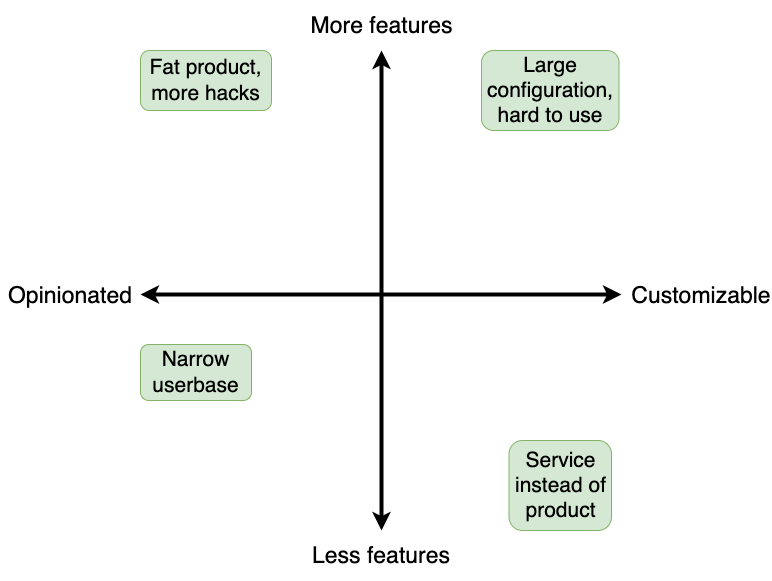

The diagram above was exported from draw.io. Its source (the exported page's mxGraphModel, read from the mxfile embedded in the PNG):
<mxGraphModel dx="1426" dy="680" grid="1" gridSize="10" guides="1" tooltips="1" connect="1" arrows="1" fold="1" page="1" pageScale="1" pageWidth="850" pageHeight="1100" math="0" shadow="0">
  <root>
    <mxCell id="0" />
    <mxCell id="1" parent="0" />
    <mxCell id="ASMonfyOZcRQiindLrp9-1" value="" style="endArrow=classic;startArrow=classic;html=1;rounded=0;strokeWidth=4;" parent="1" edge="1">
      <mxGeometry width="50" height="50" relative="1" as="geometry">
        <mxPoint x="400" y="640" as="sourcePoint" />
        <mxPoint x="400" y="160" as="targetPoint" />
      </mxGeometry>
    </mxCell>
    <mxCell id="ASMonfyOZcRQiindLrp9-2" value="" style="endArrow=classic;startArrow=classic;html=1;rounded=0;strokeWidth=4;" parent="1" edge="1">
      <mxGeometry width="50" height="50" relative="1" as="geometry">
        <mxPoint x="159" y="404" as="sourcePoint" />
        <mxPoint x="640" y="404" as="targetPoint" />
      </mxGeometry>
    </mxCell>
    <mxCell id="ASMonfyOZcRQiindLrp9-3" value="&lt;font style=&quot;font-size: 23px&quot;&gt;Less features&lt;/font&gt;" style="text;html=1;strokeColor=none;fillColor=none;align=center;verticalAlign=middle;whiteSpace=wrap;rounded=0;" parent="1" vertex="1">
      <mxGeometry x="320" y="640" width="160" height="50" as="geometry" />
    </mxCell>
    <mxCell id="ASMonfyOZcRQiindLrp9-5" value="&lt;font style=&quot;font-size: 23px&quot;&gt;Customizable&lt;/font&gt;" style="text;html=1;strokeColor=none;fillColor=none;align=center;verticalAlign=middle;whiteSpace=wrap;rounded=0;" parent="1" vertex="1">
      <mxGeometry x="650" y="380" width="140" height="50" as="geometry" />
    </mxCell>
    <mxCell id="ASMonfyOZcRQiindLrp9-6" value="&lt;font style=&quot;font-size: 23px&quot;&gt;Opinionated&lt;br&gt;&lt;/font&gt;" style="text;html=1;strokeColor=none;fillColor=none;align=center;verticalAlign=middle;whiteSpace=wrap;rounded=0;" parent="1" vertex="1">
      <mxGeometry x="19" y="380" width="140" height="50" as="geometry" />
    </mxCell>
    <mxCell id="jzF0tq8l1YppRDDfZLMD-1" value="&lt;font style=&quot;font-size: 23px&quot;&gt;More features&lt;/font&gt;" style="text;html=1;strokeColor=none;fillColor=none;align=center;verticalAlign=middle;whiteSpace=wrap;rounded=0;" parent="1" vertex="1">
      <mxGeometry x="321" y="110" width="159" height="50" as="geometry" />
    </mxCell>
    <mxCell id="hqf5HRxB17C96P0IqIgP-1" value="&lt;font style=&quot;font-size: 21px;&quot;&gt;&lt;span style=&quot;&quot;&gt;Fat product,&lt;br&gt;&lt;/span&gt;more hacks&lt;br&gt;&lt;/font&gt;" style="text;html=1;strokeColor=#82b366;fillColor=#d5e8d4;align=center;verticalAlign=middle;whiteSpace=wrap;rounded=1;labelBorderColor=none;labelBackgroundColor=none;perimeterSpacing=0;glass=0;" parent="1" vertex="1">
      <mxGeometry x="159" y="160" width="131" height="60" as="geometry" />
    </mxCell>
    <mxCell id="hqf5HRxB17C96P0IqIgP-2" value="&lt;font style=&quot;font-size: 21px;&quot;&gt;&lt;font style=&quot;font-size: 21px;&quot;&gt;Large&lt;br&gt;configuration, hard to use&lt;/font&gt;&lt;br&gt;&lt;/font&gt;" style="text;html=1;strokeColor=#82b366;fillColor=#d5e8d4;align=center;verticalAlign=middle;whiteSpace=wrap;rounded=1;" parent="1" vertex="1">
      <mxGeometry x="500" y="160" width="137.5" height="80" as="geometry" />
    </mxCell>
    <mxCell id="hqf5HRxB17C96P0IqIgP-3" value="&lt;font style=&quot;font-size: 21px;&quot;&gt;Narrow&lt;br&gt;userbase&lt;/font&gt;" style="text;html=1;strokeColor=#82b366;fillColor=#d5e8d4;align=center;verticalAlign=middle;whiteSpace=wrap;rounded=1;" parent="1" vertex="1">
      <mxGeometry x="159" y="454" width="111" height="56" as="geometry" />
    </mxCell>
    <mxCell id="hqf5HRxB17C96P0IqIgP-5" value="&lt;font style=&quot;font-size: 21px;&quot;&gt;Service instead of product&lt;/font&gt;" style="text;html=1;strokeColor=#82b366;fillColor=#d5e8d4;align=center;verticalAlign=middle;whiteSpace=wrap;rounded=1;" parent="1" vertex="1">
      <mxGeometry x="527.5" y="550" width="102.5" height="90" as="geometry" />
    </mxCell>
  </root>
</mxGraphModel>